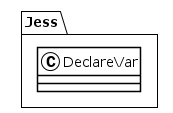

The diagram above was rendered by PlantUML. Its source (embedded in the PNG):
@startuml
!theme plain
package Jess {
class DeclareVar {
}
}
@enduml